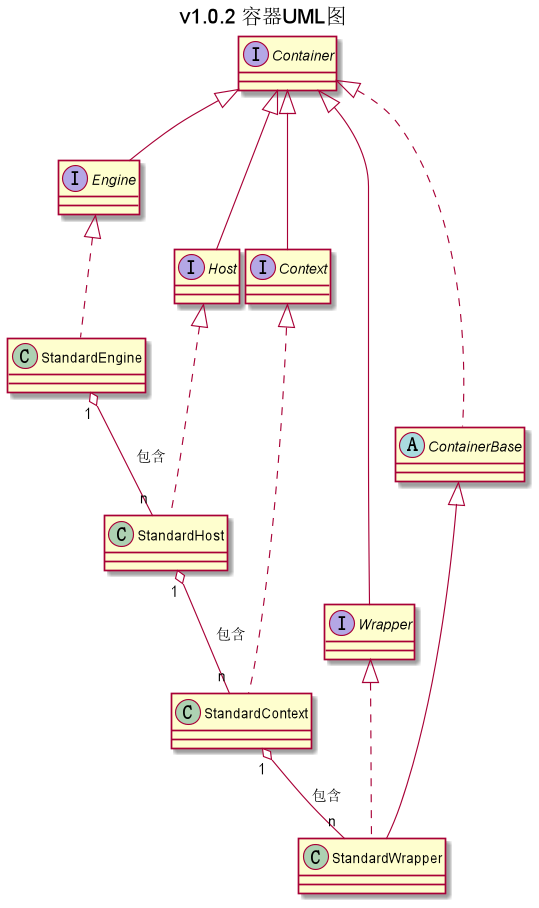

The diagram above was rendered by PlantUML. Its source (embedded in the PNG):
@startuml
title v1.0.2 容器UML图

interface Container
interface Engine
interface Host
interface Context
interface Wrapper
abstract class ContainerBase
class StandardEngine
class StandardHost
class StandardContext
class StandardWrapper

Container <|-- Engine
Container <|-- Host
Container <|-- Context
Container <|-- Wrapper
Container <|.. ContainerBase
Engine <|.. StandardEngine
Host <|.. StandardHost
Context <|.. StandardContext
Wrapper <|.. StandardWrapper
ContainerBase <|-- StandardWrapper
StandardEngine "1" o-- "n" StandardHost : 包含
StandardHost "1" o-- "n" StandardContext : 包含
StandardContext "1" o-- "n" StandardWrapper : 包含

@enduml